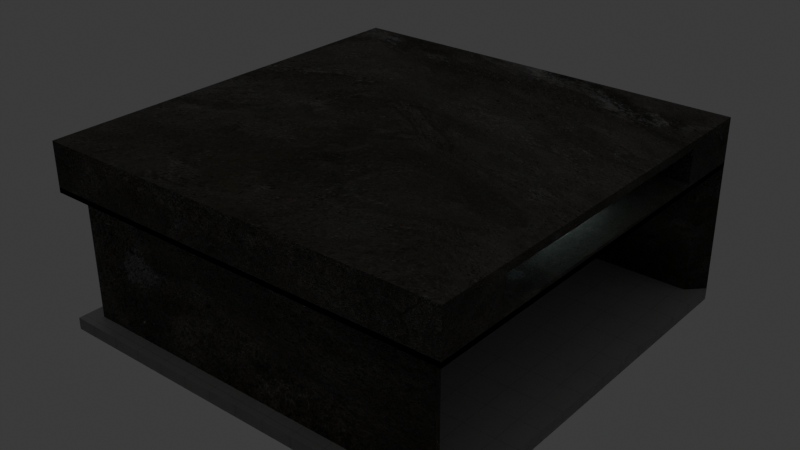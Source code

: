 # Source: cavemart.blend  (saved by Blender 5.2.45; exported with 4.5.12 LTS)
import bpy
from mathutils import Matrix  # noqa: F401  (used for matrix-valued properties, if any)

bpy.ops.wm.read_factory_settings(use_empty=True)
scene = bpy.context.scene
scene.name = 'Scene'

# ---- collections
col_collection = bpy.data.collections.new('Collection'); scene.collection.children.link(col_collection)

# ---- images (referenced by path relative to the original .blend; pixels are not part of the script)
import os
ASSET_DIR = os.environ.get("B2B_ASSET_DIR", "")  # directory of the original .blend (textures are referenced by path, not embedded)
HERE = os.path.dirname(os.path.abspath(__file__))  # packed textures are extracted next to this script under _unpacked/

def load_image(name, relpath, width, height, colorspace="sRGB"):
    """Load a texture the original file referenced (path relative to the .blend, or extracted next to this script)."""
    p = next((c for c in (os.path.join(HERE, relpath), os.path.join(ASSET_DIR, relpath)) if relpath and os.path.exists(c)), "")
    if p:
        img = bpy.data.images.load(p, check_existing=True)
        img.name = name
    else:  # same state as the original file: an image datablock whose file is absent (Cycles renders it pink)
        img = bpy.data.images.new(name, width, height)
        img.source = "FILE"
        img.filepath = "//" + (relpath or name)
    img.colorspace_settings.name = colorspace
    return img
img_px_concrete_wall_10_albedo_jpg = load_image('PX_Concrete_Wall_10_albedo.jpg', '_unpacked/PX_Concrete_Wall_10_albedo.d41d0f23.jpg', 2048, 2048, 'sRGB')
img_px_concrete_wall_10_roughness_jpg = load_image('PX_Concrete_Wall_10_roughness.jpg', '_unpacked/PX_Concrete_Wall_10_roughness.bad3c799.jpg', 2048, 2048, 'Non-Color')
img_px_concrete_wall_10_normal_jpg = load_image('PX_Concrete_Wall_10_normal.jpg', '_unpacked/PX_Concrete_Wall_10_normal.575f2df9.jpg', 2048, 2048, 'Non-Color')
img_px_concrete_wall_10_displacement_jpg = load_image('PX_Concrete_Wall_10_displacement.jpg', '_unpacked/PX_Concrete_Wall_10_displacement.f26bc688.jpg', 2048, 2048, 'Non-Color')
img_floor_tile_600_600mm_height_jpg_004 = load_image('Floor_Tile_600×600mm_height.jpg.004', '_unpacked/Floor_Tile_600_600mm_height.76582838.jpg', 2048, 2048, 'Non-Color')
img_floor_tile_600_600mm_basecolor_jpg_004 = load_image('Floor_Tile_600×600mm_basecolor.jpg.004', '_unpacked/Floor_Tile_600_600mm_basecolor.cca63d0c.jpg', 2048, 2048, 'sRGB')
img_floor_tile_600_600mm_roughness_jpg_004 = load_image('Floor_Tile_600×600mm_roughness.jpg.004', '_unpacked/Floor_Tile_600_600mm_roughness.b8314aa7.jpg', 2048, 2048, 'Non-Color')
img_floor_tile_600_600mm_normal_jpg_004 = load_image('Floor_Tile_600×600mm_normal.jpg.004', '_unpacked/Floor_Tile_600_600mm_normal.8db299b1.jpg', 2048, 2048, 'Non-Color')
img_unwrap_defaultmaterial_height_1001_jpg = load_image('unwrap_DefaultMaterial_Height.1001.jpg', '_unpacked/unwrap_DefaultMaterial_Height.1001.ac9e877d.jpg', 2048, 2048, 'Non-Color')
img_unwrap_defaultmaterial_basecolor_1001_jpg = load_image('unwrap_DefaultMaterial_BaseColor.1001.jpg', '_unpacked/unwrap_DefaultMaterial_BaseColor.1001.2bda1ce9.jpg', 2048, 2048, 'sRGB')
img_unwrap_defaultmaterial_metallic_1001_jpg = load_image('unwrap_DefaultMaterial_Metallic.1001.jpg', '_unpacked/unwrap_DefaultMaterial_Metallic.1001.4325a01b.jpg', 2048, 2048, 'Non-Color')
img_unwrap_defaultmaterial_roughness_1001_jpg = load_image('unwrap_DefaultMaterial_Roughness.1001.jpg', '_unpacked/unwrap_DefaultMaterial_Roughness.1001.d5671cd6.jpg', 2048, 2048, 'Non-Color')
img_unwrap_defaultmaterial_emissive_1001_jpg = load_image('unwrap_DefaultMaterial_Emissive.1001.jpg', '_unpacked/unwrap_DefaultMaterial_Emissive.1001.8b2e5ca4.jpg', 2048, 2048, 'sRGB')

# ---- materials (node trees are filled in below, after node groups)
mat_concrete_wall = bpy.data.materials.new('Concrete Wall')
mat_concrete_wall.use_backface_culling_lightprobe_volume = False
mat_floor_tile_white_600_600mm = bpy.data.materials.new('Floor tile white 600×600mm')
mat_floor_tile_white_600_600mm.displacement_method = 'BOTH'
mat_floor_tile_white_600_600mm.use_backface_culling_lightprobe_volume = False
mat_office_light = bpy.data.materials.new('Office light')
mat_office_light.use_backface_culling_lightprobe_volume = False

# ---- material node trees
mat_concrete_wall.use_nodes = True; mat_concrete_wall.node_tree.nodes.clear()
_N = mat_concrete_wall.node_tree.nodes; _L = mat_concrete_wall.node_tree.links
n0 = _N.new('ShaderNodeOutputMaterial'); n0.name = 'Material Output'; n0.location = (0, 0)
n1 = _N.new('ShaderNodeMapping'); n1.name = 'Mapping'; n1.location = (-1200, 0)
n2 = _N.new('ShaderNodeTexCoord'); n2.name = 'Texture Coordinate'; n2.location = (-1600, 0)
n3 = _N.new('ShaderNodeBsdfPrincipled'); n3.name = 'Principled BSDF'; n3.location = (-400, 0)
n3.distribution = 'GGX'
n3.subsurface_method = 'RANDOM_WALK_SKIN'
n3.inputs[3].default_value = 1.45
n3.inputs[27].default_value = (0.0, 0.0, 0.0, 1.0)
n3.inputs[28].default_value = 1.0
n4 = _N.new('ShaderNodeTexImage'); n4.name = 'Image Texture'; n4.location = (-800, 100)
n4.image = img_px_concrete_wall_10_albedo_jpg
n5 = _N.new('ShaderNodeTexImage'); n5.name = 'Image Texture.001'; n5.location = (-800, -200)
n5.image = img_px_concrete_wall_10_roughness_jpg
n6 = _N.new('ShaderNodeTexImage'); n6.name = 'Image Texture.002'; n6.location = (-800, -500)
n6.image = img_px_concrete_wall_10_normal_jpg
n7 = _N.new('ShaderNodeNormalMap'); n7.name = 'Normal Map'; n7.location = (-550, -500)
n7.hide = True
n8 = _N.new('ShaderNodeTexImage'); n8.name = 'Image Texture.003'; n8.location = (-800, -800)
n8.image = img_px_concrete_wall_10_displacement_jpg
n9 = _N.new('ShaderNodeDisplacement'); n9.name = 'Displacement'; n9.location = (-550, -800)
n9.hide = True
n9.inputs[2].default_value = 0.0
_L.new(n2.outputs[2], n1.inputs[0])
_L.new(n4.outputs[0], n3.inputs[0])
_L.new(n1.outputs[0], n4.inputs[0])
_L.new(n5.outputs[0], n3.inputs[2])
_L.new(n1.outputs[0], n5.inputs[0])
_L.new(n1.outputs[0], n6.inputs[0])
_L.new(n7.outputs[0], n3.inputs[5])
_L.new(n6.outputs[0], n7.inputs[1])
_L.new(n1.outputs[0], n8.inputs[0])
_L.new(n9.outputs[0], n0.inputs[2])
_L.new(n8.outputs[0], n9.inputs[0])
_L.new(n3.outputs[0], n0.inputs[0])
n0.is_active_output = True
mat_floor_tile_white_600_600mm.use_nodes = True; mat_floor_tile_white_600_600mm.node_tree.nodes.clear()
_N = mat_floor_tile_white_600_600mm.node_tree.nodes; _L = mat_floor_tile_white_600_600mm.node_tree.links
n0 = _N.new('ShaderNodeBsdfPrincipled'); n0.name = 'Principled BSDF'; n0.location = (10, 300)
n0.inputs[13].default_value = 0.15
n1 = _N.new('ShaderNodeOutputMaterial'); n1.name = 'Material Output'; n1.location = (300, 300)
n2 = _N.new('ShaderNodeTexImage'); n2.name = 'Image Texture'; n2.location = (85, -596)
n2.label = 'Displacement'
n2.image = img_floor_tile_600_600mm_height_jpg_004
n3 = _N.new('ShaderNodeDisplacement'); n3.name = 'Displacement'; n3.location = (110, -400)
n3.inputs[2].default_value = 0.005
n4 = _N.new('ShaderNodeTexImage'); n4.name = 'Image Texture.001'; n4.location = (85, -36)
n4.label = 'Base Color'
n4.image = img_floor_tile_600_600mm_basecolor_jpg_004
n5 = _N.new('ShaderNodeTexImage'); n5.name = 'Image Texture.002'; n5.location = (85, -316)
n5.label = 'Roughness'
n5.image = img_floor_tile_600_600mm_roughness_jpg_004
n6 = _N.new('ShaderNodeTexImage'); n6.name = 'Image Texture.003'; n6.location = (85, -876)
n6.label = 'Normal'
n6.image = img_floor_tile_600_600mm_normal_jpg_004
n7 = _N.new('ShaderNodeNormalMap'); n7.name = 'Normal Map'; n7.location = (-240, -340)
n8 = _N.new('ShaderNodeMapping'); n8.name = 'Mapping'; n8.location = (230, -36)
n9 = _N.new('NodeReroute'); n9.name = 'Reroute'; n9.location = (35, -592)
n9.width = 10
n9.socket_idname = 'NodeSocketVector'
n10 = _N.new('ShaderNodeTexCoord'); n10.name = 'Texture Coordinate'; n10.location = (30, -36)
n11 = _N.new('NodeFrame'); n11.name = 'Frame'; n11.location = (-1270, 336)
n11.label = 'Mapping'
n11.width = 400
n12 = _N.new('NodeFrame'); n12.name = 'Frame.001'; n12.location = (-625, 536)
n12.label = 'Textures'
n12.width = 355
n2.parent = n12
n4.parent = n12
n5.parent = n12
n6.parent = n12
n8.parent = n11
n9.parent = n12
n10.parent = n11
_L.new(n2.outputs[0], n3.inputs[0])
_L.new(n3.outputs[0], n1.inputs[2])
_L.new(n4.outputs[0], n0.inputs[0])
_L.new(n5.outputs[0], n0.inputs[2])
_L.new(n6.outputs[0], n7.inputs[1])
_L.new(n7.outputs[0], n0.inputs[5])
_L.new(n9.outputs[0], n4.inputs[0])
_L.new(n9.outputs[0], n5.inputs[0])
_L.new(n9.outputs[0], n2.inputs[0])
_L.new(n9.outputs[0], n6.inputs[0])
_L.new(n8.outputs[0], n9.inputs[0])
_L.new(n10.outputs[2], n8.inputs[0])
_L.new(n0.outputs[0], n1.inputs[0])
n1.is_active_output = True
mat_office_light.use_nodes = True; mat_office_light.node_tree.nodes.clear()
_N = mat_office_light.node_tree.nodes; _L = mat_office_light.node_tree.links
n0 = _N.new('ShaderNodeBsdfPrincipled'); n0.name = 'Principled BSDF'; n0.location = (10, 300)
n0.inputs[28].default_value = 86.3
n1 = _N.new('ShaderNodeOutputMaterial'); n1.name = 'Material Output'; n1.location = (300, 300)
n2 = _N.new('ShaderNodeTexImage'); n2.name = 'Image Texture'; n2.location = (85, -1156)
n2.label = 'Displacement'
n2.image = img_unwrap_defaultmaterial_height_1001_jpg
n3 = _N.new('ShaderNodeDisplacement'); n3.name = 'Displacement'; n3.location = (110, -400)
n3.inputs[2].default_value = 1.0
n4 = _N.new('ShaderNodeTexImage'); n4.name = 'Image Texture.001'; n4.location = (85, -36)
n4.label = 'Base Color'
n4.image = img_unwrap_defaultmaterial_basecolor_1001_jpg
n5 = _N.new('ShaderNodeTexImage'); n5.name = 'Image Texture.002'; n5.location = (85, -316)
n5.label = 'Metallic'
n5.image = img_unwrap_defaultmaterial_metallic_1001_jpg
n6 = _N.new('ShaderNodeTexImage'); n6.name = 'Image Texture.003'; n6.location = (85, -596)
n6.label = 'Roughness'
n6.image = img_unwrap_defaultmaterial_roughness_1001_jpg
n7 = _N.new('ShaderNodeTexImage'); n7.name = 'Image Texture.005'; n7.location = (85, -876)
n7.label = 'Emission Color'
n7.image = img_unwrap_defaultmaterial_emissive_1001_jpg
n8 = _N.new('ShaderNodeMapping'); n8.name = 'Mapping'; n8.location = (230, -36)
n9 = _N.new('NodeReroute'); n9.name = 'Reroute'; n9.location = (35, -827)
n9.width = 10
n9.socket_idname = 'NodeSocketVector'
n10 = _N.new('ShaderNodeTexCoord'); n10.name = 'Texture Coordinate'; n10.location = (30, -36)
n11 = _N.new('NodeFrame'); n11.name = 'Frame'; n11.location = (-1270, 336)
n11.label = 'Mapping'
n11.width = 400
n12 = _N.new('NodeFrame'); n12.name = 'Frame.001'; n12.location = (-625, 536)
n12.label = 'Textures'
n12.width = 355
n2.parent = n12
n4.parent = n12
n5.parent = n12
n6.parent = n12
n7.parent = n12
n8.parent = n11
n9.parent = n12
n10.parent = n11
_L.new(n0.outputs[0], n1.inputs[0])
_L.new(n2.outputs[0], n3.inputs[0])
_L.new(n3.outputs[0], n1.inputs[2])
_L.new(n4.outputs[0], n0.inputs[0])
_L.new(n5.outputs[0], n0.inputs[1])
_L.new(n6.outputs[0], n0.inputs[2])
_L.new(n7.outputs[0], n0.inputs[27])
_L.new(n9.outputs[0], n4.inputs[0])
_L.new(n9.outputs[0], n5.inputs[0])
_L.new(n9.outputs[0], n6.inputs[0])
_L.new(n9.outputs[0], n7.inputs[0])
_L.new(n9.outputs[0], n2.inputs[0])
_L.new(n8.outputs[0], n9.inputs[0])
_L.new(n10.outputs[2], n8.inputs[0])
n1.is_active_output = True

# ---- world
world_world = bpy.data.worlds.new('World'); scene.world = world_world
world_world.use_nodes = True; world_world.node_tree.nodes.clear()
_N = world_world.node_tree.nodes; _L = world_world.node_tree.links
n0 = _N.new('ShaderNodeOutputWorld'); n0.name = 'World Output'; n0.location = (200, 100)
n1 = _N.new('ShaderNodeBackground'); n1.name = 'Background'; n1.location = (-200, 100)
n1.inputs[0].default_value = (0.05088, 0.05088, 0.05088, 1.0)
_L.new(n1.outputs[0], n0.inputs[0])
n0.is_active_output = True
world_world.color = (0.05088, 0.05088, 0.05088)
world_world.sun_shadow_jitter_overblur = 0.0

# ---- lights
light_spot = bpy.data.lights.new('Spot', 'SPOT')
light_spot.color = (0.6589, 0.6957, 1.0)
light_spot.exposure = 0.2752
light_spot.energy = 1.0
light_spot.shadow_soft_size = 1.21
light_spot.spot_blend = 0.3197
light_spot.spot_size = 2.93
light_area = bpy.data.lights.new('Area', 'POINT')
light_area.color = (0.3795, 0.3737, 0.3992)
light_area.exposure = 1.56
light_area.energy = 1.0
light_area.shadow_soft_size = 3.68
light_spot_001 = bpy.data.lights.new('Spot.001', 'POINT')
light_spot_001.color = (0.07513, 0.001188, 0.001472)
light_spot_001.temperature = 1836.0
light_spot_001.diffuse_factor = 0.711
light_spot_001.exposure = -4.862
light_spot_001.energy = 5.96e-08

# ---- meshes
me_cube_001 = bpy.data.meshes.new('Cube.001')
me_cube_001.from_pydata([(1.0, 1.0, 1.0), (1.0, 1.0, -1.0), (1.0, -1.0, 1.0), (1.0, -1.0, -1.0), (-1.0, 1.0, 1.0), (-1.0, 1.0, -1.0), (-1.0, -1.0, 1.0), (-1.0, -1.0, -1.0), (1.0, 1.0, -54.73), (1.0, 1.0, -56.73), (1.0, -1.0, -54.73), (1.0, -1.0, -56.73), (-1.0, 1.0, -54.73), (-1.0, 1.0, -56.73), (-1.0, -1.0, -54.73), (-1.0, -1.0, -56.73), (-0.9263, 0.9263, -2.979), (-0.9263, -0.9263, -2.979), (0.9263, 0.9263, -2.979), (0.9263, -0.9263, -2.979), (0.9263, -0.9263, -52.75), (-0.9263, -0.9263, -52.75), (-0.9263, 0.9263, -52.75), (0.9263, 0.9263, -52.75), (1.0, -1.0, -51.93), (-1.0, -1.0, -51.93), (1.0, 1.0, -51.93), (-1.0, 1.0, -51.93), (-1.0, 1.0, 18.44), (-1.0, -1.0, 18.44), (1.0, 1.0, 18.44), (1.0, -1.0, 18.44), (1.0, -0.6646, 2.26), (1.0, 0.6646, 2.26), (1.0, -0.6646, 15.18), (1.0, 0.6646, 15.18), (0.7175, -0.6646, 2.26), (0.7175, 0.6646, 2.26), (0.7175, -0.6646, 15.18), (0.7175, 0.6646, 15.18)], [], [(0, 4, 6, 2), (3, 2, 6, 7), (7, 6, 4, 5), (5, 1, 30, 28), (1, 0, 2, 3), (5, 4, 0, 1), (12, 14, 25, 27), (11, 10, 14, 15), (15, 14, 12, 13), (13, 9, 11, 15), (9, 8, 10, 11), (13, 12, 8, 9), (7, 3, 19, 17), (14, 12, 22, 21), (1, 5, 16, 18), (20, 21, 17, 19), (21, 22, 16, 17), (22, 23, 18, 16), (3, 10, 20, 19), (12, 8, 23, 22), (5, 7, 17, 16), (10, 14, 21, 20), (8, 1, 18, 23), (26, 27, 25, 24), (10, 8, 26, 24), (8, 12, 27, 26), (14, 10, 24, 25), (28, 30, 31, 29), (3, 7, 29, 31), (7, 5, 28, 29), (30, 1, 33, 35), (32, 34, 38, 36), (3, 31, 34, 32), (1, 3, 32, 33), (31, 30, 35, 34), (37, 36, 38, 39), (34, 35, 39, 38), (35, 33, 37, 39), (33, 32, 36, 37)])
me_cube_001.polygons.foreach_set('material_index', [0, 0, 0, 0, 0, 0, 1, 1, 1, 1, 1, 1, 0, 1, 0, 0, 0, 0, 0, 1, 0, 1, 0, 1, 1, 1, 1, 0, 0, 0, 0, 0, 0, 0, 0, 0, 0, 0, 0])
_uv = me_cube_001.uv_layers.new(name='UVMap')
_uv.uv.foreach_set('vector', [0.625, 0.5, 0.875, 0.5, 0.875, 0.75, 0.625, 0.75, 0.375, 0.75, 0.625, 0.75, 0.625, 1.0, 0.375, 1.0, 0.375, 0.0, 0.625, 0.0, 0.625, 0.25, 0.375, 0.25, 0.375, 0.25, 0.375, 0.5, 0.375, 0.5, 0.375, 0.25, 0.375, 0.5, 0.625, 0.5, 0.625, 0.75, 0.375, 0.75, 0.375, 0.25, 0.625, 0.25, 0.625, 0.5, 0.375, 0.5, 0.625, 0.25, 0.625, 0.0, 0.625, 0.0, 0.625, 0.25, 0.375, 0.75, 0.625, 0.75, 0.625, 1.0, 0.375, 1.0, 0.375, 0.0, 0.625, 0.0, 0.625, 0.25, 0.375, 0.25, 0.125, 0.5, 0.375, 0.5, 0.375, 0.75, 0.125, 0.75, 0.375, 0.5, 0.625, 0.5, 0.625, 0.75, 0.375, 0.75, 0.375, 0.25, 0.625, 0.25, 0.625, 0.5, 0.375, 0.5, 0.125, 0.75, 0.375, 0.75, 0.375, 0.75, 0.125, 0.75, 0.625, 0.0, 0.625, 0.25, 0.625, 0.25, 0.625, 0.0, 0.375, 0.5, 0.375, 0.25, 0.375, 0.25, 0.375, 0.5, 0.625, 0.75, 0.625, 1.0, 0.125, 0.75, 0.375, 0.75, 0.625, 0.0, 0.625, 0.25, 0.125, 0.5, 0.125, 0.75, 0.625, 0.25, 0.625, 0.5, 0.375, 0.5, 0.375, 0.25, 0.0, 0.0, 0.0, 0.0, 0.0, 0.0, 0.0, 0.0, 0.625, 0.25, 0.625, 0.5, 0.625, 0.5, 0.625, 0.25, 0.125, 0.5, 0.125, 0.75, 0.125, 0.75, 0.125, 0.5, 0.625, 0.75, 0.625, 1.0, 0.625, 1.0, 0.625, 0.75, 0.0, 0.0, 0.0, 0.0, 0.0, 0.0, 0.0, 0.0, 0.625, 0.5, 0.875, 0.5, 0.875, 0.75, 0.625, 0.75, 0.625, 0.75, 0.625, 0.5, 0.625, 0.5, 0.625, 0.75, 0.625, 0.5, 0.625, 0.25, 0.625, 0.25, 0.625, 0.5, 0.625, 1.0, 0.625, 0.75, 0.625, 0.75, 0.625, 1.0, 0.125, 0.5, 0.375, 0.5, 0.375, 0.75, 0.125, 0.75, 0.375, 0.75, 0.375, 1.0, 0.375, 1.0, 0.375, 0.75, 0.375, 0.0, 0.375, 0.25, 0.375, 0.25, 0.375, 0.0, 0.375, 0.5, 0.375, 0.5, 0.375, 0.5, 0.375, 0.5, 0.375, 0.75, 0.375, 0.75, 0.375, 0.75, 0.375, 0.75, 0.375, 0.75, 0.375, 0.75, 0.375, 0.75, 0.375, 0.75, 0.375, 0.5, 0.375, 0.75, 0.375, 0.75, 0.375, 0.5, 0.375, 0.75, 0.375, 0.5, 0.375, 0.5, 0.375, 0.75, 0.375, 0.5, 0.375, 0.75, 0.375, 0.75, 0.375, 0.5, 0.375, 0.75, 0.375, 0.5, 0.375, 0.5, 0.375, 0.75, 0.375, 0.5, 0.375, 0.5, 0.375, 0.5, 0.375, 0.5, 0.375, 0.5, 0.375, 0.75, 0.375, 0.75, 0.375, 0.5])
_uv = me_cube_001.uv_layers.new(name='automap')
_uv.uv.foreach_set('vector', [0.9698, 0.4238, 0.7287, 0.8911, 0.23, 0.9141, 0.01626, 0.5079, 0.01804, 0.492, 0.01626, 0.5079, 0.23, 0.9141, 0.2304, 0.9045, 0.2304, 0.9045, 0.23, 0.9141, 0.7287, 0.8911, 0.7277, 0.8811, 0.9035, 0.5975, 0.2976, 0.6022, 0.2948, 0.6888, 0.9079, 0.6666, 0.9665, 0.4069, 0.9698, 0.4238, 0.01626, 0.5079, 0.01804, 0.492, 0.7277, 0.8811, 0.7287, 0.8911, 0.9698, 0.4238, 0.9665, 0.4069, 1.841, -0.05248, -0.8413, -0.05248, -0.8413, 3.697, 1.841, 3.697, 1.941, -2.735, 1.941, -0.05248, -0.7419, -0.05248, -0.7419, -2.735, -0.8413, -2.735, -0.8413, -0.05248, 1.841, -0.05248, 1.841, -2.735, -0.7419, 1.841, 1.941, 1.841, 1.941, -0.8413, -0.7419, -0.8413, 1.841, -2.735, 1.841, -0.05248, -0.8413, -0.05248, -0.8413, -2.735, -0.7419, -2.735, -0.7419, -0.05248, 1.941, -0.05248, 1.941, -2.735, 0.2304, 0.9045, 0.01804, 0.492, 0.06468, 0.5016, 0.2442, 0.8857, -0.8413, -0.05248, 1.841, -0.05248, 1.743, 2.602, -0.7425, 2.602, 0.9665, 0.4069, 0.7277, 0.8811, 0.7118, 0.8629, 0.9103, 0.4268, 0.0304, 0.3859, 0.3511, 0.4873, 0.3481, 0.6091, 0.01021, 0.6441, 0.2523, 0.6602, 0.6893, 0.6292, 0.7118, 0.8629, 0.2442, 0.8857, 0.6502, 0.5138, 1.198, 0.2878, 1.292, 0.7123, 0.657, 0.6666, 0.01804, 0.492, 0.05985, 0.1182, 0.09761, 0.1613, 0.06468, 0.5016, -0.7419, -0.05248, 1.941, -0.05248, 1.842, 2.602, -0.6431, 2.602, 0.7277, 0.8811, 0.2304, 0.9045, 0.2442, 0.8857, 0.7118, 0.8629, 1.941, -0.05248, -0.7419, -0.05248, -0.6431, 2.602, 1.842, 2.602, 0.8901, 0.01273, 0.9665, 0.4069, 0.9103, 0.4268, 0.8481, 0.0696, 1.941, 1.841, -0.7419, 1.841, -0.7419, -0.8413, 1.941, -0.8413, -0.8413, -0.05248, 1.841, -0.05248, 1.841, 3.697, -0.8413, 3.697, 1.941, -0.05248, -0.7419, -0.05248, -0.7419, 3.697, 1.941, 3.697, -0.7419, -0.05248, 1.941, -0.05248, 1.941, 3.697, -0.7419, 3.697, 0.7378, 0.9807, 1.0, 0.5797, 0.0, 0.6533, 0.2266, 1.0, 0.7226, 0.5744, 0.06781, 0.583, 0.05971, 0.6578, 0.7277, 0.6653, 0.2304, 0.9045, 0.7277, 0.8811, 0.7378, 0.9807, 0.2266, 1.0, 1.0, 0.5797, 0.9665, 0.4069, 0.7987, 0.4497, 0.8143, 0.5631, 0.1637, 0.505, 0.1566, 0.6134, 0.1931, 0.7013, 0.1984, 0.6024, 0.01804, 0.492, 0.0, 0.6533, 0.1566, 0.6134, 0.1637, 0.505, 0.9665, 0.4069, 0.01804, 0.492, 0.1637, 0.505, 0.7987, 0.4497, 0.0, 0.6533, 1.0, 0.5797, 0.8143, 0.5631, 0.1566, 0.6134, 0.7608, 0.559, 0.1984, 0.6024, 0.1931, 0.7013, 0.7733, 0.6622, 0.1566, 0.6134, 0.8143, 0.5631, 0.7733, 0.6622, 0.1931, 0.7013, 0.8143, 0.5631, 0.7987, 0.4497, 0.7608, 0.559, 0.7733, 0.6622, 0.7987, 0.4497, 0.1637, 0.505, 0.1984, 0.6024, 0.7608, 0.559])
_uv.active_render = True
me_cube_001.materials.append(mat_concrete_wall)
me_cube_001.materials.append(mat_floor_tile_white_600_600mm)
me_cube_001.use_mirror_vertex_groups = False
me_cube_001.auto_texspace = False
me_cube_001.update()

# ---- curves / text
txt_text = bpy.data.curves.new('Text', 'FONT')
txt_text.dimensions = '2D'
txt_text.body = 'CAVE MART\nكيف مارت'
txt_text.materials.append(mat_office_light)
txt_text.extrude = 0.04
txt_text.align_x = 'CENTER'
txt_text.align_y = 'CENTER'

# ---- objects
ob_cube_001__col = bpy.data.objects.new('Cube.001 -col', me_cube_001)
ob_text = bpy.data.objects.new('Text', txt_text)
ob_spot = bpy.data.objects.new('Spot', light_spot)
ob_area = bpy.data.objects.new('Area', light_area)
ob_spot_001 = bpy.data.objects.new('Spot.001', light_spot_001)

# ---- transforms, parenting, visibility, modifiers, constraints
ob_cube_001__col.location = (0.0, 0.0, 4.0)
ob_cube_001__col.scale = (6.0, 6.0, 0.07178)
ob_cube_001__col.lock_rotations_4d = False
ob_cube_001__col.empty_display_type = 'ARROWS'
ob_cube_001__col.lineart.crease_threshold = 0.0
ob_text.location = (4.328, 0.0, 4.578)
ob_text.rotation_euler = (1.571, -4.371e-08, 1.571)
ob_text.scale = (0.3368, 0.3368, 0.3368)
ob_spot.location = (0.0, 0.0, 4.065)
ob_area.location = (4.352, 0.0, 4.651)
ob_area.rotation_euler = (-0.0, 4.712, 0.0)
ob_spot_001.location = (-2.365, 0.0, 4.065)
ob_spot_001.scale = (0.4653, 0.4653, 0.4653)

# ---- collection membership
col_collection.objects.link(ob_cube_001__col)
col_collection.objects.link(ob_text)
col_collection.objects.link(ob_spot)
col_collection.objects.link(ob_area)
col_collection.objects.link(ob_spot_001)

# ---- scene / render settings (as saved in the file)
scene.frame_start = 1; scene.frame_end = 250; scene.frame_set(1)
scene.render.engine = 'BLENDER_EEVEE_NEXT'
scene.render.bake_bias = 0.0
scene.render.bake_samples = 0
scene.render.compositor_device = 'GPU'
scene.eevee.use_volume_custom_range = False
scene.eevee.fast_gi_thickness_near = 0.1
scene.eevee.fast_gi_thickness_far = 0.0
scene.eevee.ray_tracing_options.screen_trace_thickness = 0.1
bpy.context.view_layer.update()

# ---- added for rendering (the .blend has no active camera): camera
cam_auto = bpy.data.cameras.new('AutoCamera')
cam_auto.lens = 50.0
cam_auto.sensor_width = 36.0
cam_auto.clip_end = 1000.0
ob_auto_camera = bpy.data.objects.new('AutoCamera', cam_auto)
scene.collection.objects.link(ob_auto_camera)
ob_auto_camera.location = (16.476, -19.7712, 15.8067)
ob_auto_camera.rotation_euler = (1.09748, -7.21219e-08, 0.694738)
scene.camera = ob_auto_camera
bpy.context.view_layer.update()
